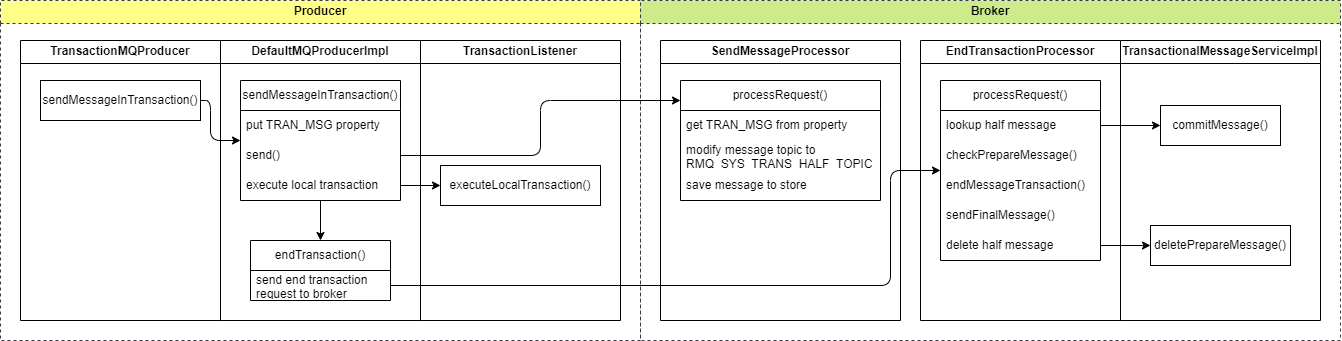

The diagram above was exported from draw.io. Its source (the exported page's mxGraphModel, read from the mxfile embedded in the PNG):
<mxGraphModel dx="1000" dy="833" grid="1" gridSize="10" guides="1" tooltips="1" connect="1" arrows="1" fold="1" page="1" pageScale="1" pageWidth="850" pageHeight="1100" math="0" shadow="0">
  <root>
    <mxCell id="0" />
    <mxCell id="1" parent="0" />
    <mxCell id="2" value="TransactionMQProducer" style="swimlane;whiteSpace=wrap;html=1;" parent="1" vertex="1">
      <mxGeometry x="40" y="40" width="200" height="280" as="geometry" />
    </mxCell>
    <mxCell id="51" value="sendMessageInTransaction()" style="rounded=0;whiteSpace=wrap;html=1;" parent="2" vertex="1">
      <mxGeometry x="20" y="40" width="160" height="40" as="geometry" />
    </mxCell>
    <mxCell id="52" value="DefaultMQProducerImpl" style="swimlane;whiteSpace=wrap;html=1;" parent="1" vertex="1">
      <mxGeometry x="240" y="40" width="200" height="280" as="geometry" />
    </mxCell>
    <mxCell id="68" style="edgeStyle=orthogonalEdgeStyle;html=1;" parent="52" source="54" target="58" edge="1">
      <mxGeometry relative="1" as="geometry" />
    </mxCell>
    <mxCell id="54" value="sendMessageInTransaction()" style="swimlane;fontStyle=0;childLayout=stackLayout;horizontal=1;startSize=30;horizontalStack=0;resizeParent=1;resizeParentMax=0;resizeLast=0;collapsible=1;marginBottom=0;whiteSpace=wrap;html=1;" parent="52" vertex="1">
      <mxGeometry x="20" y="40" width="160" height="120" as="geometry" />
    </mxCell>
    <mxCell id="55" value="put TRAN_MSG property" style="text;strokeColor=none;fillColor=none;align=left;verticalAlign=middle;spacingLeft=4;spacingRight=4;overflow=hidden;points=[[0,0.5],[1,0.5]];portConstraint=eastwest;rotatable=0;whiteSpace=wrap;html=1;" parent="54" vertex="1">
      <mxGeometry y="30" width="160" height="30" as="geometry" />
    </mxCell>
    <mxCell id="56" value="send()" style="text;strokeColor=none;fillColor=none;align=left;verticalAlign=middle;spacingLeft=4;spacingRight=4;overflow=hidden;points=[[0,0.5],[1,0.5]];portConstraint=eastwest;rotatable=0;whiteSpace=wrap;html=1;" parent="54" vertex="1">
      <mxGeometry y="60" width="160" height="30" as="geometry" />
    </mxCell>
    <mxCell id="64" value="execute local transaction" style="text;strokeColor=none;fillColor=none;align=left;verticalAlign=middle;spacingLeft=4;spacingRight=4;overflow=hidden;points=[[0,0.5],[1,0.5]];portConstraint=eastwest;rotatable=0;whiteSpace=wrap;html=1;" parent="54" vertex="1">
      <mxGeometry y="90" width="160" height="30" as="geometry" />
    </mxCell>
    <mxCell id="58" value="endTransaction()" style="swimlane;fontStyle=0;childLayout=stackLayout;horizontal=1;startSize=30;horizontalStack=0;resizeParent=1;resizeParentMax=0;resizeLast=0;collapsible=1;marginBottom=0;whiteSpace=wrap;html=1;" parent="52" vertex="1">
      <mxGeometry x="30" y="200" width="140" height="60" as="geometry" />
    </mxCell>
    <mxCell id="59" value="send end transaction request to broker" style="text;strokeColor=none;fillColor=none;align=left;verticalAlign=middle;spacingLeft=4;spacingRight=4;overflow=hidden;points=[[0,0.5],[1,0.5]];portConstraint=eastwest;rotatable=0;whiteSpace=wrap;html=1;" parent="58" vertex="1">
      <mxGeometry y="30" width="140" height="30" as="geometry" />
    </mxCell>
    <mxCell id="63" style="edgeStyle=orthogonalEdgeStyle;html=1;" parent="1" source="51" target="54" edge="1">
      <mxGeometry relative="1" as="geometry">
        <Array as="points">
          <mxPoint x="230" y="100" />
          <mxPoint x="230" y="140" />
        </Array>
      </mxGeometry>
    </mxCell>
    <mxCell id="65" value="TransactionListener" style="swimlane;whiteSpace=wrap;html=1;" parent="1" vertex="1">
      <mxGeometry x="440" y="40" width="200" height="280" as="geometry" />
    </mxCell>
    <mxCell id="66" value="executeLocalTransaction()" style="rounded=0;whiteSpace=wrap;html=1;" parent="65" vertex="1">
      <mxGeometry x="20" y="125" width="160" height="40" as="geometry" />
    </mxCell>
    <mxCell id="67" style="edgeStyle=orthogonalEdgeStyle;html=1;" parent="1" source="64" target="66" edge="1">
      <mxGeometry relative="1" as="geometry" />
    </mxCell>
    <mxCell id="82" value="Producer" style="swimlane;whiteSpace=wrap;html=1;dashed=1;fillColor=#ffff88;strokeColor=#36393d;" parent="1" vertex="1">
      <mxGeometry x="20" width="640" height="340" as="geometry" />
    </mxCell>
    <mxCell id="83" value="Broker" style="swimlane;whiteSpace=wrap;html=1;dashed=1;fillColor=#cdeb8b;strokeColor=#36393d;" parent="1" vertex="1">
      <mxGeometry x="660" width="700" height="340" as="geometry" />
    </mxCell>
    <mxCell id="69" value="EndTransactionProcessor" style="swimlane;whiteSpace=wrap;html=1;" parent="83" vertex="1">
      <mxGeometry x="280" y="40" width="200" height="280" as="geometry" />
    </mxCell>
    <mxCell id="70" value="processRequest()" style="swimlane;fontStyle=0;childLayout=stackLayout;horizontal=1;startSize=30;horizontalStack=0;resizeParent=1;resizeParentMax=0;resizeLast=0;collapsible=1;marginBottom=0;whiteSpace=wrap;html=1;" parent="69" vertex="1">
      <mxGeometry x="20" y="40" width="160" height="180" as="geometry" />
    </mxCell>
    <mxCell id="71" value="lookup half message" style="text;strokeColor=none;fillColor=none;align=left;verticalAlign=middle;spacingLeft=4;spacingRight=4;overflow=hidden;points=[[0,0.5],[1,0.5]];portConstraint=eastwest;rotatable=0;whiteSpace=wrap;html=1;" parent="70" vertex="1">
      <mxGeometry y="30" width="160" height="30" as="geometry" />
    </mxCell>
    <mxCell id="72" value="checkPrepareMessage()" style="text;strokeColor=none;fillColor=none;align=left;verticalAlign=middle;spacingLeft=4;spacingRight=4;overflow=hidden;points=[[0,0.5],[1,0.5]];portConstraint=eastwest;rotatable=0;whiteSpace=wrap;html=1;" parent="70" vertex="1">
      <mxGeometry y="60" width="160" height="30" as="geometry" />
    </mxCell>
    <mxCell id="73" value="endMessageTransaction()" style="text;strokeColor=none;fillColor=none;align=left;verticalAlign=middle;spacingLeft=4;spacingRight=4;overflow=hidden;points=[[0,0.5],[1,0.5]];portConstraint=eastwest;rotatable=0;whiteSpace=wrap;html=1;" parent="70" vertex="1">
      <mxGeometry y="90" width="160" height="30" as="geometry" />
    </mxCell>
    <mxCell id="78" value="sendFinalMessage()" style="text;strokeColor=none;fillColor=none;align=left;verticalAlign=middle;spacingLeft=4;spacingRight=4;overflow=hidden;points=[[0,0.5],[1,0.5]];portConstraint=eastwest;rotatable=0;whiteSpace=wrap;html=1;" parent="70" vertex="1">
      <mxGeometry y="120" width="160" height="30" as="geometry" />
    </mxCell>
    <mxCell id="79" value="delete half message" style="text;strokeColor=none;fillColor=none;align=left;verticalAlign=middle;spacingLeft=4;spacingRight=4;overflow=hidden;points=[[0,0.5],[1,0.5]];portConstraint=eastwest;rotatable=0;whiteSpace=wrap;html=1;" parent="70" vertex="1">
      <mxGeometry y="150" width="160" height="30" as="geometry" />
    </mxCell>
    <mxCell id="75" value="TransactionalMessageServiceImpl" style="swimlane;whiteSpace=wrap;html=1;" parent="83" vertex="1">
      <mxGeometry x="480" y="40" width="200" height="280" as="geometry" />
    </mxCell>
    <mxCell id="76" value="commitMessage()" style="rounded=0;whiteSpace=wrap;html=1;" parent="75" vertex="1">
      <mxGeometry x="40" y="65" width="120" height="40" as="geometry" />
    </mxCell>
    <mxCell id="80" value="deletePrepareMessage()" style="rounded=0;whiteSpace=wrap;html=1;" parent="75" vertex="1">
      <mxGeometry x="30" y="185" width="140" height="40" as="geometry" />
    </mxCell>
    <mxCell id="77" style="edgeStyle=orthogonalEdgeStyle;html=1;" parent="83" source="71" target="76" edge="1">
      <mxGeometry relative="1" as="geometry" />
    </mxCell>
    <mxCell id="81" style="edgeStyle=orthogonalEdgeStyle;html=1;" parent="83" source="79" target="80" edge="1">
      <mxGeometry relative="1" as="geometry" />
    </mxCell>
    <mxCell id="84" value="SendMessageProcessor" style="swimlane;whiteSpace=wrap;html=1;" vertex="1" parent="83">
      <mxGeometry x="20" y="40" width="240" height="280" as="geometry" />
    </mxCell>
    <mxCell id="85" value="processRequest()" style="swimlane;fontStyle=0;childLayout=stackLayout;horizontal=1;startSize=30;horizontalStack=0;resizeParent=1;resizeParentMax=0;resizeLast=0;collapsible=1;marginBottom=0;whiteSpace=wrap;html=1;" vertex="1" parent="84">
      <mxGeometry x="20" y="40" width="200" height="120" as="geometry" />
    </mxCell>
    <mxCell id="86" value="get TRAN_MSG from property" style="text;strokeColor=none;fillColor=none;align=left;verticalAlign=middle;spacingLeft=4;spacingRight=4;overflow=hidden;points=[[0,0.5],[1,0.5]];portConstraint=eastwest;rotatable=0;whiteSpace=wrap;html=1;" vertex="1" parent="85">
      <mxGeometry y="30" width="200" height="30" as="geometry" />
    </mxCell>
    <mxCell id="88" value="modify message topic to&lt;br&gt;RMQ_SYS_TRANS_HALF_TOPIC" style="text;strokeColor=none;fillColor=none;align=left;verticalAlign=middle;spacingLeft=4;spacingRight=4;overflow=hidden;points=[[0,0.5],[1,0.5]];portConstraint=eastwest;rotatable=0;whiteSpace=wrap;html=1;" vertex="1" parent="85">
      <mxGeometry y="60" width="200" height="30" as="geometry" />
    </mxCell>
    <mxCell id="89" value="save message to store" style="text;strokeColor=none;fillColor=none;align=left;verticalAlign=middle;spacingLeft=4;spacingRight=4;overflow=hidden;points=[[0,0.5],[1,0.5]];portConstraint=eastwest;rotatable=0;whiteSpace=wrap;html=1;" vertex="1" parent="85">
      <mxGeometry y="90" width="200" height="30" as="geometry" />
    </mxCell>
    <mxCell id="91" style="edgeStyle=orthogonalEdgeStyle;html=1;" edge="1" parent="1" source="56" target="85">
      <mxGeometry relative="1" as="geometry">
        <Array as="points">
          <mxPoint x="560" y="155" />
          <mxPoint x="560" y="100" />
        </Array>
      </mxGeometry>
    </mxCell>
    <mxCell id="92" style="edgeStyle=orthogonalEdgeStyle;html=1;" edge="1" parent="1" source="59" target="70">
      <mxGeometry relative="1" as="geometry">
        <Array as="points">
          <mxPoint x="910" y="285" />
          <mxPoint x="910" y="170" />
        </Array>
      </mxGeometry>
    </mxCell>
  </root>
</mxGraphModel>